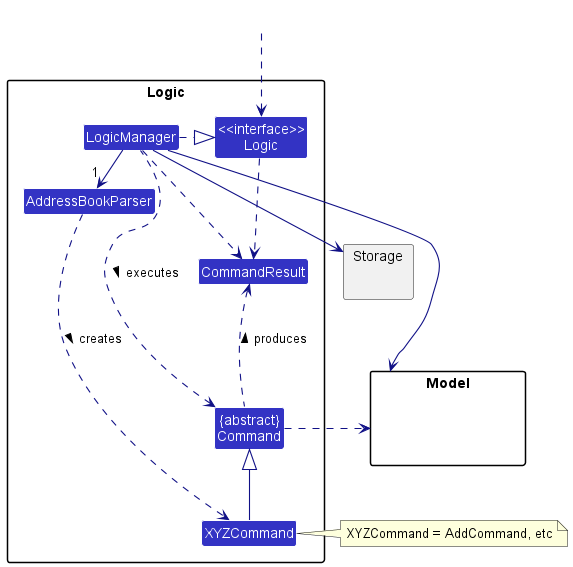

The diagram above was rendered by PlantUML. Its source (embedded in the PNG):
@startuml
!include style.puml
skinparam arrowThickness 1.1
skinparam arrowColor LOGIC_COLOR_T4
skinparam classBackgroundColor LOGIC_COLOR

package Logic {

Class AddressBookParser
Class XYZCommand
Class CommandResult
Class "{abstract}\nCommand" as Command


Class "<<interface>>\nLogic" as Logic
Class LogicManager
}

package Model{
Class HiddenModel #FFFFFF
}

package Storage{
}

Class HiddenOutside #FFFFFF
HiddenOutside ..> Logic

LogicManager .right.|> Logic
LogicManager -right->"1" AddressBookParser
AddressBookParser ..> XYZCommand : creates >

XYZCommand -up-|> Command
LogicManager .left.> Command : executes >

LogicManager --> Model
LogicManager --> Storage
Storage --[hidden] Model
Command .[hidden]up.> Storage
Command .right.> Model
note right of XYZCommand: XYZCommand = AddCommand, etc

Logic ..> CommandResult
LogicManager .down.> CommandResult
Command .up.> CommandResult : produces >
@enduml